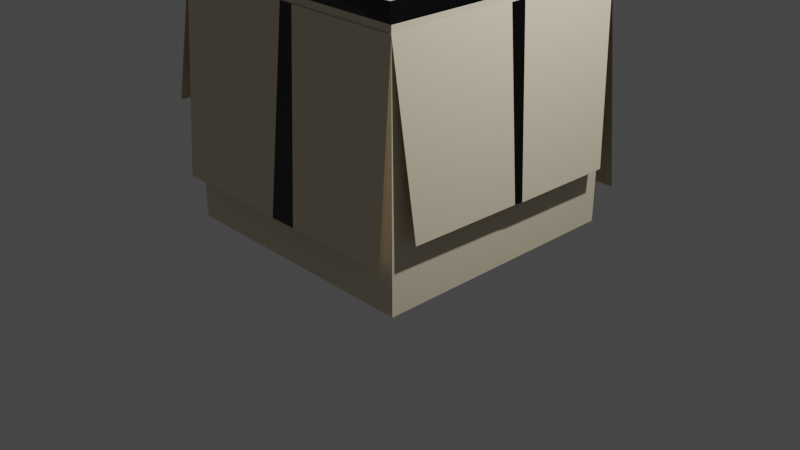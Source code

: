 # Source: Carton.blend  (saved by Blender 2.80.75; exported with 4.5.12 LTS)
import bpy
from mathutils import Matrix  # noqa: F401  (used for matrix-valued properties, if any)

bpy.ops.wm.read_factory_settings(use_empty=True)
scene = bpy.context.scene
scene.name = 'Scene'

# ---- collections
col_collection = bpy.data.collections.new('Collection'); scene.collection.children.link(col_collection)

# ---- materials (node trees are filled in below, after node groups)
mat_material = bpy.data.materials.new('Material')
mat_material.alpha_threshold = 0.0
mat_material.use_transparent_shadow = False
mat_material.line_color = (0.0, 0.0, 0.0, 1.0)
mat_plastic = bpy.data.materials.new('PLastic')
mat_plastic.use_transparent_shadow = False

# ---- material node trees
mat_material.use_nodes = True; mat_material.node_tree.nodes.clear()
_N = mat_material.node_tree.nodes; _L = mat_material.node_tree.links
n0 = _N.new('ShaderNodeOutputMaterial'); n0.name = 'Material Output'; n0.location = (300, 300)
n1 = _N.new('ShaderNodeBsdfPrincipled'); n1.name = 'Principled BSDF'; n1.location = (10, 300)
n1.distribution = 'GGX'
n1.subsurface_method = 'BURLEY'
n1.inputs[0].default_value = (0.7429, 0.65, 0.4786, 1.0)
n1.inputs[2].default_value = 0.4
n1.inputs[3].default_value = 1.45
n1.inputs[27].default_value = (0.0, 0.0, 0.0, 1.0)
n1.inputs[28].default_value = 1.0
_L.new(n1.outputs[0], n0.inputs[0])
n0.is_active_output = True
mat_plastic.use_nodes = True; mat_plastic.node_tree.nodes.clear()
_N = mat_plastic.node_tree.nodes; _L = mat_plastic.node_tree.links
n0 = _N.new('ShaderNodeOutputMaterial'); n0.name = 'Material Output'; n0.location = (300, 300)
n1 = _N.new('ShaderNodeBsdfPrincipled'); n1.name = 'Principled BSDF'; n1.location = (10, 300)
n1.distribution = 'GGX'
n1.subsurface_method = 'BURLEY'
n1.inputs[0].default_value = (0.0, 0.0, 0.0, 1.0)
n1.inputs[1].default_value = 0.3733
n1.inputs[2].default_value = 0.2467
n1.inputs[3].default_value = 1.45
n1.inputs[13].default_value = 0.8867
n1.inputs[27].default_value = (0.0, 0.0, 0.0, 1.0)
n1.inputs[28].default_value = 1.0
_L.new(n1.outputs[0], n0.inputs[0])
n0.is_active_output = True

# ---- world
world_world = bpy.data.worlds.new('World'); scene.world = world_world
world_world.use_nodes = True; world_world.node_tree.nodes.clear()
_N = world_world.node_tree.nodes; _L = world_world.node_tree.links
n0 = _N.new('ShaderNodeOutputWorld'); n0.name = 'World Output'; n0.location = (300, 300)
n1 = _N.new('ShaderNodeBackground'); n1.name = 'Background'; n1.location = (10, 300)
n1.inputs[0].default_value = (0.05088, 0.05088, 0.05088, 1.0)
_L.new(n1.outputs[0], n0.inputs[0])
n0.is_active_output = True
world_world.color = (0.05088, 0.05088, 0.05088)
world_world.use_sun_shadow = False
world_world.sun_shadow_jitter_overblur = 0.0

# ---- cameras
cam_camera = bpy.data.cameras.new('Camera')
cam_camera.clip_end = 100.0
cam_camera.ortho_scale = 7.314

# ---- lights
light_light = bpy.data.lights.new('Light', 'POINT')
light_light.transmission_factor = 0.0
light_light.energy = 1000.0
light_light.shadow_soft_size = 0.1
light_light.shadow_maximum_resolution = 0.006
light_light.use_absolute_resolution = True

# ---- meshes
me_cube = bpy.data.meshes.new('Cube')
me_cube.from_pydata([(1.0, 1.0, -1.0), (1.0, -1.0, -1.0), (-1.0, 1.0, -1.0), (-1.0, -1.0, -1.0), (0.9411, 0.9411, -0.2447), (1.0, 1.0, 0.8154), (0.9411, -0.9411, -0.2447), (1.0, -1.0, 0.8154), (-0.9411, 0.9411, -0.2447), (-1.0, 1.0, 0.8154), (-0.9411, -0.9411, -0.2447), (-1.0, -1.0, 0.8154), (1.0, 1.212, -0.7933), (-1.0, 1.212, -0.7933), (1.112, 0.8903, -0.5183), (1.1, -0.8956, -0.4998), (-1.238, 0.7626, -0.5867), (-1.233, -0.9961, -0.1532), (0.9832, -1.095, -0.6534), (-1.017, -1.095, -0.6534), (1.0, 0.0, 0.8154), (1.106, -0.002628, -0.509), (1.0, 0.123, 0.8154), (1.109, 0.06689, -0.5136), (0.04515, 1.212, -0.7933), (0.07007, 1.0, 0.8154), (-0.1445, 1.0, 0.8154), (-0.1196, 1.212, -0.7933), (-1.214, 0.123, -0.2546), (-1.022, 0.2181, 0.7102), (-1.022, -0.03119, 0.7102), (-1.213, -0.07714, -0.1664), (0.0, -1.0, 0.8154), (-0.06814, -1.095, -0.6534), (0.1495, -1.095, -0.6534), (0.1149, -1.0, 0.8154)], [], [(1, 7, 35, 32, 11, 3), (3, 11, 30, 29, 9, 2), (2, 0, 1, 3), (4, 8, 10, 6), (0, 5, 22, 20, 7, 1), (6, 10, 11, 32, 35, 7), (4, 6, 7, 20, 22, 5), (10, 8, 9, 29, 30, 11), (8, 4, 5, 25, 26, 9), (2, 9, 26, 25, 5, 0), (27, 13, 9, 26), (20, 7, 15, 21), (31, 30, 29, 28), (33, 34, 35, 32), (22, 20, 21, 23), (23, 14, 5, 22), (24, 25, 5, 12), (27, 26, 25, 24), (31, 17, 11, 30), (9, 16, 28, 29), (34, 18, 7, 35), (11, 19, 33, 32)])
me_cube.polygons.foreach_set('material_index', [0, 0, 0, 0, 0, 0, 0, 0, 0, 0, 0, 0, 1, 1, 1, 0, 0, 1, 0, 0, 0, 0])
_uv = me_cube.uv_layers.new(name='UVMap')
_uv.uv.foreach_set('vector', [0.375, 0.25, 0.6019, 0.25, 0.6019, 0.3125, 0.6019, 0.375, 0.6019, 0.5, 0.375, 0.5, 0.375, 0.5, 0.6019, 0.5, 0.6019, 0.5625, 0.6019, 0.625, 0.6019, 0.75, 0.375, 0.75, 0.375, 0.75, 0.625, 0.75, 0.625, 1.0, 0.375, 1.0, 0.3981, 0.02308, 0.6019, 0.02308, 0.6019, 0.2269, 0.3981, 0.2269, 0.125, 0.5, 0.3519, 0.5, 0.3519, 0.5625, 0.3519, 0.625, 0.3519, 0.75, 0.125, 0.75, 0.3981, 0.2269, 0.6019, 0.2269, 0.625, 0.25, 0.5, 0.25, 0.4375, 0.25, 0.375, 0.25, 0.3981, 0.02308, 0.3981, 0.2269, 0.375, 0.25, 0.375, 0.125, 0.375, 0.0625, 0.375, 0.0, 0.6019, 0.2269, 0.6019, 0.02308, 0.625, 0.0, 0.625, 0.125, 0.625, 0.1875, 0.625, 0.25, 0.6019, 0.02308, 0.3981, 0.02308, 0.375, 0.0, 0.5, 0.0, 0.5625, 0.0, 0.625, 0.0, 0.625, 0.5, 0.8519, 0.5, 0.8519, 0.5625, 0.8519, 0.625, 0.8519, 0.75, 0.625, 0.75, 0.0, 0.0, 0.0, 0.0, 0.0, 0.0, 0.0, 0.0, 0.0, 0.0, 0.0, 0.0, 0.0, 0.0, 0.0, 0.0, 0.0, 0.0, 0.625, 0.1875, 0.625, 0.125, 0.0, 0.0, 0.0, 0.0, 0.0, 0.0, 0.4375, 0.25, 0.5, 0.25, 0.0, 0.0, 0.0, 0.0, 0.0, 0.0, 0.0, 0.0, 0.0, 0.0, 0.0, 0.0, 0.0, 0.0, 0.0, 0.0, 0.0, 0.0, 0.0, 0.0, 0.0, 0.0, 0.0, 0.0, 0.0, 0.0, 0.0, 0.0, 0.0, 0.0, 0.0, 0.0, 0.0, 0.0, 0.0, 0.0, 0.0, 0.0, 0.0, 0.0, 0.0, 0.0, 0.0, 0.0, 0.0, 0.0, 0.0, 0.0, 0.0, 0.0, 0.0, 0.0, 0.0, 0.0, 0.0, 0.0, 0.0, 0.0, 0.0, 0.0, 0.0, 0.0, 0.0, 0.0])
me_cube.materials.append(mat_material)
me_cube.materials.append(mat_plastic)
me_cube.use_remesh_preserve_volume = False
me_cube.use_remesh_preserve_attributes = False
me_cube.use_mirror_vertex_groups = False
me_cube.update()
me_cube_001 = bpy.data.meshes.new('Cube.001')
me_cube_001.from_pydata([(-1.0, -1.0, -1.0), (-1.0, 1.0, -1.0), (1.0, -1.0, -1.0), (1.0, 1.0, -1.0), (-0.9985, -1.028, 1.0), (-1.0, -1.0, 0.8736), (-0.9581, 1.054, 1.0), (-1.0, 1.0, 0.8736), (0.9728, -0.9821, 1.0), (1.0, -1.0, 0.8736), (1.004, 0.9872, 1.0), (1.0, 1.0, 0.8736), (0.1049, 0.9734, 1.0), (-0.1733, 0.9989, 1.0), (0.1751, -1.035, 1.0), (-0.09499, -1.048, 1.0)], [], [(12, 14, 8, 10), (3, 11, 9, 2), (0, 5, 7, 1), (1, 3, 2, 0), (1, 7, 11, 3), (4, 6, 7, 5), (6, 13, 12, 10, 11, 7), (10, 8, 9, 11), (8, 14, 15, 4, 5, 9), (2, 9, 5, 0), (12, 13, 15, 14), (4, 15, 13, 6)])
me_cube_001.polygons.foreach_set('material_index', [0, 0, 0, 0, 0, 1, 1, 1, 1, 0, 1, 0])
_uv = me_cube_001.uv_layers.new(name='UVMap')
_uv.uv.foreach_set('vector', [0.75, 0.5158, 0.75, 0.7342, 0.6408, 0.7342, 0.6408, 0.5158, 0.375, 0.5, 0.6092, 0.5, 0.6092, 0.75, 0.375, 0.75, 0.375, 0.0, 0.6092, 0.0, 0.6092, 0.25, 0.375, 0.25, 0.125, 0.5, 0.375, 0.5, 0.375, 0.75, 0.125, 0.75, 0.375, 0.25, 0.6092, 0.25, 0.6092, 0.5, 0.375, 0.5, 0.8592, 0.7342, 0.8592, 0.5158, 0.875, 0.5, 0.875, 0.75, 0.8592, 0.5158, 0.8046, 0.5158, 0.75, 0.5158, 0.6408, 0.5158, 0.625, 0.5, 0.875, 0.5, 0.6408, 0.5158, 0.6408, 0.7342, 0.6092, 0.75, 0.6092, 0.5, 0.6408, 0.7342, 0.75, 0.7342, 0.8046, 0.7342, 0.8592, 0.7342, 0.875, 0.75, 0.625, 0.75, 0.375, 0.75, 0.6092, 0.75, 0.6092, 1.0, 0.375, 1.0, 0.75, 0.5158, 0.8046, 0.5158, 0.8046, 0.7342, 0.75, 0.7342, 0.8592, 0.7342, 0.8046, 0.7342, 0.8046, 0.5158, 0.8592, 0.5158])
me_cube_001.materials.append(mat_material)
me_cube_001.materials.append(mat_plastic)
me_cube_001.use_remesh_preserve_volume = False
me_cube_001.use_remesh_preserve_attributes = False
me_cube_001.use_mirror_vertex_groups = False
me_cube_001.update()

# ---- objects
ob_cube = bpy.data.objects.new('Cube', me_cube)
ob_light = bpy.data.objects.new('Light', light_light)
ob_camera = bpy.data.objects.new('Camera', cam_camera)
ob_cube_001 = bpy.data.objects.new('Cube.001', me_cube_001)

# ---- transforms, parenting, visibility, modifiers, constraints
ob_cube.location = (0.0, 0.0, 1.381)
ob_cube.scale = (1.373, 1.373, 1.373)
ob_cube.lock_rotations_4d = False
ob_cube.empty_display_type = 'ARROWS'
ob_cube.lineart.crease_threshold = 0.0
ob_light.location = (4.076, 1.005, 5.904)
ob_light.rotation_euler = (0.6503, 0.05522, 1.866)
ob_light.lock_rotations_4d = False
ob_light.empty_display_type = 'ARROWS'
ob_light.color = (0.0, 0.0, 0.0, 0.0)
ob_light.lineart.crease_threshold = 0.0
ob_camera.location = (7.359, -6.926, 4.958)
ob_camera.rotation_euler = (1.109, 0.0, 0.8149)
ob_camera.lock_rotations_4d = False
ob_camera.empty_display_type = 'ARROWS'
ob_camera.color = (0.0, 0.0, 0.0, 0.0)
ob_camera.display_type = 'WIRE'
ob_camera.lineart.crease_threshold = 0.0
ob_cube_001.location = (0.0, 0.0, 1.382)
ob_cube_001.scale = (1.363, 1.363, 1.363)
ob_cube_001.lineart.crease_threshold = 0.0

# ---- collection membership
col_collection.objects.link(ob_cube)
col_collection.objects.link(ob_light)
col_collection.objects.link(ob_camera)
col_collection.objects.link(ob_cube_001)

# ---- scene / render settings (as saved in the file)
scene.camera = ob_camera
scene.frame_start = 1; scene.frame_end = 250; scene.frame_set(1)
scene.render.engine = 'BLENDER_EEVEE_NEXT'
scene.cycles.use_denoising = False
scene.cycles.samples = 128
scene.cycles.sampling_pattern = 'TABULATED_SOBOL'
scene.cycles.use_adaptive_sampling = False
scene.cycles.use_light_tree = False
scene.view_settings.view_transform = 'Filmic'
bpy.context.view_layer.update()
